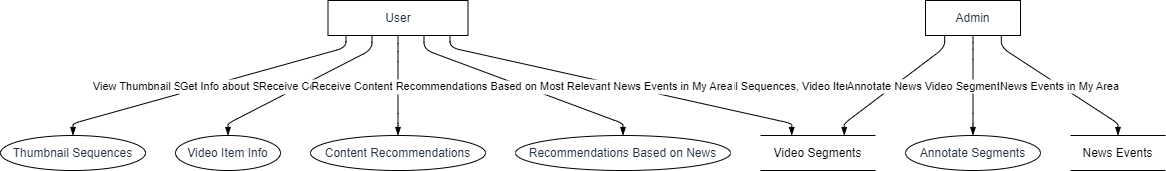

The diagram above was exported from draw.io. Its source (the exported page's mxGraphModel, read from the mxfile embedded in the PNG):
<mxGraphModel dx="794" dy="511" grid="1" gridSize="10" guides="1" tooltips="1" connect="1" arrows="1" fold="1" page="1" pageScale="1" pageWidth="827" pageHeight="1169" math="0" shadow="0">
  <root>
    <mxCell id="0" />
    <mxCell id="1" parent="0" />
    <UserObject label="User" type="externalEntity" source="" flow="" placeholders="1" id="Dcnt_f9boPzJuf8lAOcI-1">
      <mxCell style="shape=rectangle;whiteSpace=wrap;html=1;fillColor=#ffffff;strokeColor=#000000;align=center;verticalAlign=middle;fontColor=#232F3E;" vertex="1" parent="1">
        <mxGeometry x="327.5" width="140" height="35" as="geometry" />
      </mxCell>
    </UserObject>
    <UserObject label="Admin" type="externalEntity" source="" flow="" placeholders="1" id="Dcnt_f9boPzJuf8lAOcI-2">
      <mxCell style="shape=rectangle;whiteSpace=wrap;html=1;fillColor=#ffffff;strokeColor=#000000;align=center;verticalAlign=middle;fontColor=#232F3E;" vertex="1" parent="1">
        <mxGeometry x="925" width="95" height="35" as="geometry" />
      </mxCell>
    </UserObject>
    <UserObject label="Video Segments" type="dataStore" source="1,2" flow="Thumbnail Sequences, Video Item Info, News Segments, Content Recommendations" placeholders="1" id="Dcnt_f9boPzJuf8lAOcI-3">
      <mxCell style="html=1;dashed=0;whiteSpace=wrap;shape=partialRectangle;right=0;left=0;" vertex="1" parent="1">
        <mxGeometry x="760" y="135" width="115" height="35" as="geometry" />
      </mxCell>
    </UserObject>
    <UserObject label="Thumbnail Sequences" type="process" source="1" flow="View Thumbnail Sequences of Video Segments" placeholders="1" id="Dcnt_f9boPzJuf8lAOcI-4">
      <mxCell style="shape=ellipse;perimeter=ellipsePerimeter;whiteSpace=wrap;html=1;fillColor=#ffffff;strokeColor=#000000;align=center;verticalAlign=middle;fontColor=#232F3E;" vertex="1" parent="1">
        <mxGeometry y="135" width="145" height="35" as="geometry" />
      </mxCell>
    </UserObject>
    <UserObject label="Video Item Info" type="process" source="1" flow="Get Info about Similar Video Items and Segments" placeholders="1" id="Dcnt_f9boPzJuf8lAOcI-5">
      <mxCell style="shape=ellipse;perimeter=ellipsePerimeter;whiteSpace=wrap;html=1;fillColor=#ffffff;strokeColor=#000000;align=center;verticalAlign=middle;fontColor=#232F3E;" vertex="1" parent="1">
        <mxGeometry x="175" y="135" width="105" height="35" as="geometry" />
      </mxCell>
    </UserObject>
    <UserObject label="Annotate Segments" type="process" source="2" flow="Annotate News Video Segments and Extract Topics" placeholders="1" id="Dcnt_f9boPzJuf8lAOcI-6">
      <mxCell style="shape=ellipse;perimeter=ellipsePerimeter;whiteSpace=wrap;html=1;fillColor=#ffffff;strokeColor=#000000;align=center;verticalAlign=middle;fontColor=#232F3E;" vertex="1" parent="1">
        <mxGeometry x="905" y="135" width="135" height="35" as="geometry" />
      </mxCell>
    </UserObject>
    <UserObject label="Content Recommendations" type="process" source="1" flow="Receive Content Recommendations from Similar Profiles" placeholders="1" id="Dcnt_f9boPzJuf8lAOcI-7">
      <mxCell style="shape=ellipse;perimeter=ellipsePerimeter;whiteSpace=wrap;html=1;fillColor=#ffffff;strokeColor=#000000;align=center;verticalAlign=middle;fontColor=#232F3E;" vertex="1" parent="1">
        <mxGeometry x="310" y="135" width="175" height="35" as="geometry" />
      </mxCell>
    </UserObject>
    <UserObject label="News Events" type="dataStore" source="2" flow="News Events in My Area" placeholders="1" id="Dcnt_f9boPzJuf8lAOcI-8">
      <mxCell style="html=1;dashed=0;whiteSpace=wrap;shape=partialRectangle;right=0;left=0;" vertex="1" parent="1">
        <mxGeometry x="1070" y="135" width="95" height="35" as="geometry" />
      </mxCell>
    </UserObject>
    <UserObject label="Recommendations Based on News" type="process" source="1" flow="Receive Content Recommendations Based on Most Relevant News Events in My Area" placeholders="1" id="Dcnt_f9boPzJuf8lAOcI-9">
      <mxCell style="shape=ellipse;perimeter=ellipsePerimeter;whiteSpace=wrap;html=1;fillColor=#ffffff;strokeColor=#000000;align=center;verticalAlign=middle;fontColor=#232F3E;" vertex="1" parent="1">
        <mxGeometry x="515" y="135" width="215" height="35" as="geometry" />
      </mxCell>
    </UserObject>
    <mxCell id="Dcnt_f9boPzJuf8lAOcI-10" value="Thumbnail Sequences, Video Item Info, News Segments, Content Recommendations" style="endArrow=blockThin;endFill=1;fontSize=11;orthogonal=1;noEdgeStyle=1;" edge="1" parent="1" source="Dcnt_f9boPzJuf8lAOcI-1" target="Dcnt_f9boPzJuf8lAOcI-3">
      <mxGeometry relative="1" as="geometry">
        <Array as="points">
          <mxPoint x="449.5" y="47" />
          <mxPoint x="791.25" y="123" />
        </Array>
      </mxGeometry>
    </mxCell>
    <mxCell id="Dcnt_f9boPzJuf8lAOcI-11" value="Thumbnail Sequences, Video Item Info, News Segments, Content Recommendations" style="endArrow=blockThin;endFill=1;fontSize=11;orthogonal=1;noEdgeStyle=1;" edge="1" parent="1" source="Dcnt_f9boPzJuf8lAOcI-2" target="Dcnt_f9boPzJuf8lAOcI-3">
      <mxGeometry relative="1" as="geometry">
        <Array as="points">
          <mxPoint x="944.1666666666666" y="47" />
          <mxPoint x="843.75" y="123" />
        </Array>
      </mxGeometry>
    </mxCell>
    <mxCell id="Dcnt_f9boPzJuf8lAOcI-12" value="View Thumbnail Sequences of Video Segments" style="endArrow=blockThin;endFill=1;fontSize=11;orthogonal=1;noEdgeStyle=1;" edge="1" parent="1" source="Dcnt_f9boPzJuf8lAOcI-1" target="Dcnt_f9boPzJuf8lAOcI-4">
      <mxGeometry relative="1" as="geometry">
        <Array as="points">
          <mxPoint x="345.5" y="47" />
          <mxPoint x="72.5" y="123" />
        </Array>
      </mxGeometry>
    </mxCell>
    <mxCell id="Dcnt_f9boPzJuf8lAOcI-13" value="Get Info about Similar Video Items and Segments" style="endArrow=blockThin;endFill=1;fontSize=11;orthogonal=1;noEdgeStyle=1;" edge="1" parent="1" source="Dcnt_f9boPzJuf8lAOcI-1" target="Dcnt_f9boPzJuf8lAOcI-5">
      <mxGeometry relative="1" as="geometry">
        <Array as="points">
          <mxPoint x="371.5" y="49" />
          <mxPoint x="227.5" y="123" />
        </Array>
      </mxGeometry>
    </mxCell>
    <mxCell id="Dcnt_f9boPzJuf8lAOcI-14" value="Annotate News Video Segments and Extract Topics" style="endArrow=blockThin;endFill=1;fontSize=11;orthogonal=1;noEdgeStyle=1;" edge="1" parent="1" source="Dcnt_f9boPzJuf8lAOcI-2" target="Dcnt_f9boPzJuf8lAOcI-6">
      <mxGeometry relative="1" as="geometry">
        <Array as="points">
          <mxPoint x="972.5" y="49" />
          <mxPoint x="972.5" y="123" />
        </Array>
      </mxGeometry>
    </mxCell>
    <mxCell id="Dcnt_f9boPzJuf8lAOcI-15" value="Receive Content Recommendations from Similar Profiles" style="endArrow=blockThin;endFill=1;fontSize=11;orthogonal=1;noEdgeStyle=1;" edge="1" parent="1" source="Dcnt_f9boPzJuf8lAOcI-1" target="Dcnt_f9boPzJuf8lAOcI-7">
      <mxGeometry relative="1" as="geometry">
        <Array as="points">
          <mxPoint x="397.5" y="51" />
          <mxPoint x="397.5" y="123" />
        </Array>
      </mxGeometry>
    </mxCell>
    <mxCell id="Dcnt_f9boPzJuf8lAOcI-16" value="News Events in My Area" style="endArrow=blockThin;endFill=1;fontSize=11;orthogonal=1;noEdgeStyle=1;" edge="1" parent="1" source="Dcnt_f9boPzJuf8lAOcI-2" target="Dcnt_f9boPzJuf8lAOcI-8">
      <mxGeometry relative="1" as="geometry">
        <Array as="points">
          <mxPoint x="1000.8333333333334" y="47" />
          <mxPoint x="1117.5" y="123" />
        </Array>
      </mxGeometry>
    </mxCell>
    <mxCell id="Dcnt_f9boPzJuf8lAOcI-17" value="Receive Content Recommendations Based on Most Relevant News Events in My Area" style="endArrow=blockThin;endFill=1;fontSize=11;orthogonal=1;noEdgeStyle=1;" edge="1" parent="1" source="Dcnt_f9boPzJuf8lAOcI-1" target="Dcnt_f9boPzJuf8lAOcI-9">
      <mxGeometry relative="1" as="geometry">
        <Array as="points">
          <mxPoint x="423.5" y="49" />
          <mxPoint x="622.5" y="123" />
        </Array>
      </mxGeometry>
    </mxCell>
  </root>
</mxGraphModel>